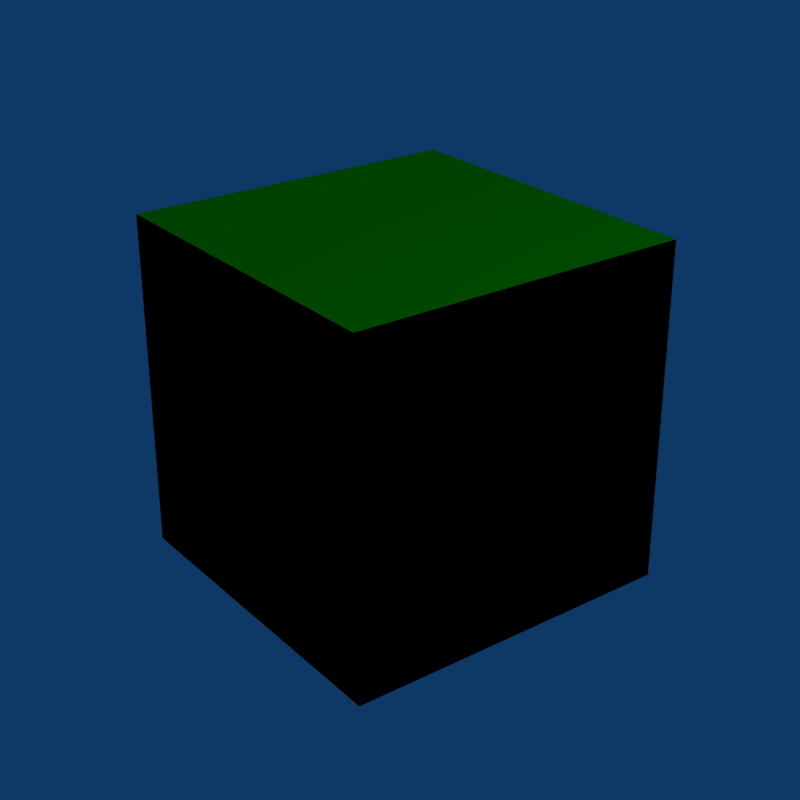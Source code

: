 # Source: iconyn.blend  (saved by Blender 2.49.2; exported with 4.5.12 LTS)
import bpy
from mathutils import Matrix  # noqa: F401  (used for matrix-valued properties, if any)

bpy.ops.wm.read_factory_settings(use_empty=True)
scene = bpy.context.scene
scene.name = 'Scene'

# ---- collections
col_collection_1 = bpy.data.collections.new('Collection 1'); scene.collection.children.link(col_collection_1)

# ---- materials (node trees are filled in below, after node groups)
mat_red = bpy.data.materials.new('Red')
mat_red.alpha_threshold = 0.0
mat_red.preview_render_type = 'CUBE'
mat_red.diffuse_color = (0.0, 1.0, 0.0, 1.0)
mat_red.roughness = 0.5
mat_red.line_color = (0.0, 0.0, 0.0, 1.0)
mat_black = bpy.data.materials.new('Black')
mat_black.alpha_threshold = 0.0
mat_black.preview_render_type = 'CUBE'
mat_black.diffuse_color = (0.0, 0.0, 0.0, 1.0)
mat_black.roughness = 0.5
mat_black.line_color = (0.0, 0.0, 0.0, 1.0)

# ---- material node trees

# ---- world
world_world = bpy.data.worlds.new('World'); scene.world = world_world
world_world.color = (0.05656, 0.2208, 0.4)
world_world.use_sun_shadow = False
world_world.sun_shadow_jitter_overblur = 0.0
world_world.cycles.sampling_method = 'MANUAL'
world_world.cycles.sample_map_resolution = 256

# ---- cameras
cam_camera = bpy.data.cameras.new('Camera')
cam_camera.passepartout_alpha = 0.2
cam_camera.clip_end = 100.0
cam_camera.lens = 67.0
cam_camera.ortho_scale = 7.314
cam_camera.show_passepartout = False
cam_camera.show_safe_areas = True
cam_camera.dof.focus_distance = 0.0
cam_camera.dof.aperture_fstop = 128.0

# ---- lights
light_spot = bpy.data.lights.new('Spot', 'POINT')
light_spot.transmission_factor = 0.0
light_spot.cutoff_distance = 30.0
light_spot.energy = 100.0
light_spot.shadow_buffer_clip_start = 1.001
light_spot.shadow_soft_size = 1.0
light_spot.shadow_maximum_resolution = 0.006
light_spot.use_absolute_resolution = True
light_spot.cycles.use_multiple_importance_sampling = False

# ---- meshes
me_cube_002 = bpy.data.meshes.new('Cube.002')
me_cube_002.from_pydata([(1.0, -1.0, 1.0), (1.0, 1.0, 1.0), (1.0, -1.0, -1.0), (1.0, 1.0, -1.0)], [], [(0, 2, 3, 1)])
me_cube_002.materials.append(mat_red)
me_cube_002.use_remesh_preserve_volume = False
me_cube_002.use_remesh_preserve_attributes = False
me_cube_002.use_mirror_vertex_groups = False
me_cube_002.update()
me_cube_001 = bpy.data.meshes.new('Cube.001')
me_cube_001.from_pydata([(1.0, 1.0, -1.0), (1.0, -1.0, -1.0), (-1.0, -1.0, -1.0), (-1.0, 1.0, -1.0), (1.0, 1.0, 1.0), (1.0, -1.0, 1.0), (-1.0, -1.0, 1.0), (-1.0, 1.0, 1.0)], [], [(0, 1, 2, 3), (4, 7, 6, 5), (1, 5, 6, 2), (2, 6, 7, 3), (4, 0, 3, 7)])
me_cube_001.materials.append(mat_black)
me_cube_001.use_remesh_preserve_volume = False
me_cube_001.use_remesh_preserve_attributes = False
me_cube_001.use_mirror_vertex_groups = False
me_cube_001.update()

# ---- objects
ob_cube_002 = bpy.data.objects.new('Cube.002', me_cube_002)
ob_cube_001 = bpy.data.objects.new('Cube.001', me_cube_001)
ob_camera = bpy.data.objects.new('Camera', cam_camera)
ob_lamp = bpy.data.objects.new('Lamp', light_spot)

# ---- transforms, parenting, visibility, modifiers, constraints
ob_cube_002.location = (0.0, 0.0, 0.0)
ob_cube_002.rotation_euler = (-0.0, -1.572, -0.0)
ob_cube_002.scale = (1.0, -1.0, 1.0)
ob_cube_002.lock_rotations_4d = False
ob_cube_002.empty_display_type = 'ARROWS'
ob_cube_002.lineart.crease_threshold = 0.0
ob_cube_001.location = (0.0, 0.0, 0.0)
ob_cube_001.rotation_euler = (-0.0, -1.572, -0.0)
ob_cube_001.scale = (1.0, 1.0, 1.0)
ob_cube_001.lock_rotations_4d = False
ob_cube_001.empty_display_type = 'ARROWS'
ob_cube_001.display_type = 'WIRE'
ob_cube_001.lineart.crease_threshold = 0.0
ob_camera.location = (5.88, -4.402, 3.559)
ob_camera.rotation_euler = (1.109, 0.01082, 0.8149)
ob_camera.lock_rotations_4d = False
ob_camera.empty_display_type = 'ARROWS'
ob_camera.color = (0.0, 0.0, 0.0, 0.0)
ob_camera.display_type = 'WIRE'
ob_camera.lineart.crease_threshold = 0.0
_c = ob_camera.constraints.new('TRACK_TO'); _c.name = 'AutoTrack'
_c.target = ob_cube_001
ob_lamp.location = (4.076, 1.005, 5.904)
ob_lamp.rotation_euler = (0.6503, 0.05522, 1.866)
ob_lamp.lock_rotations_4d = False
ob_lamp.empty_display_type = 'ARROWS'
ob_lamp.color = (0.0, 0.0, 0.0, 0.0)
ob_lamp.lineart.crease_threshold = 0.0

# ---- collection membership
col_collection_1.objects.link(ob_cube_002)
col_collection_1.objects.link(ob_cube_001)
col_collection_1.objects.link(ob_camera)
col_collection_1.objects.link(ob_lamp)

# ---- scene / render settings (as saved in the file)
scene.camera = ob_camera
scene.frame_start = 1; scene.frame_end = 250; scene.frame_set(1)
scene.render.engine = 'BLENDER_EEVEE_NEXT'
scene.render.image_settings.compression = 90
scene.render.resolution_x = 512
scene.render.resolution_y = 512
scene.render.pixel_aspect_x = 100.0
scene.render.pixel_aspect_y = 100.0
scene.render.fps = 25
scene.render.dither_intensity = 0.0
scene.render.use_compositing = False
scene.render.use_sequencer = False
scene.render.bake_margin = 2
scene.render.bake_bias = 0.0
scene.render.use_stamp_time = False
scene.render.use_stamp_date = False
scene.render.use_stamp_frame = False
scene.render.use_stamp_camera = False
scene.render.use_stamp_scene = False
scene.render.use_stamp_filename = False
scene.render.use_stamp_render_time = False
scene.render.stamp_font_size = 0
scene.cycles.use_denoising = False
scene.cycles.samples = 10
scene.cycles.sampling_pattern = 'TABULATED_SOBOL'
scene.cycles.light_sampling_threshold = 0.0
scene.cycles.use_adaptive_sampling = False
scene.cycles.use_light_tree = False
scene.cycles.blur_glossy = 0.0
scene.cycles.volume_bounces = 1
scene.cycles.pixel_filter_type = 'GAUSSIAN'
scene.cycles.sample_clamp_indirect = 0.0
scene.view_settings.view_transform = 'Raw'
bpy.context.view_layer.update()
